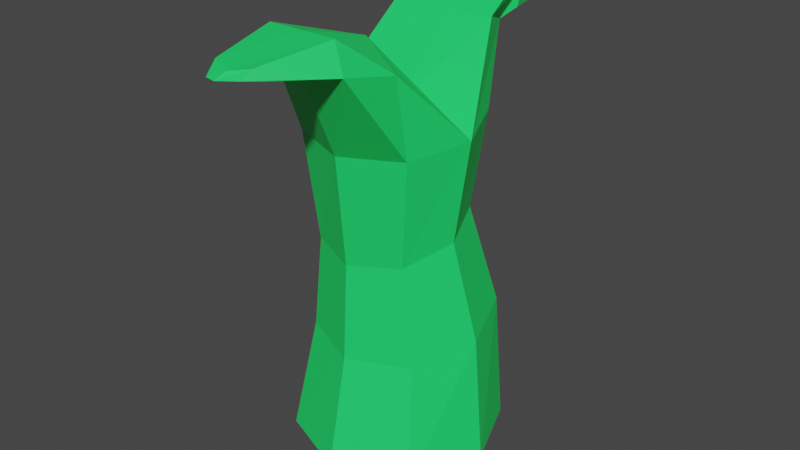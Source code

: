 # Source: Sprout.blend  (saved by Blender 3.6.13; exported with 4.5.12 LTS)
import bpy
from mathutils import Matrix  # noqa: F401  (used for matrix-valued properties, if any)

bpy.ops.wm.read_factory_settings(use_empty=True)
scene = bpy.context.scene
scene.name = 'Scene'

# ---- collections
col_collection = bpy.data.collections.new('Collection'); scene.collection.children.link(col_collection)

# ---- materials (node trees are filled in below, after node groups)
mat_plant = bpy.data.materials.new('Plant')
mat_plant.use_transparent_shadow = False

# ---- material node trees
mat_plant.use_nodes = True; mat_plant.node_tree.nodes.clear()
_N = mat_plant.node_tree.nodes; _L = mat_plant.node_tree.links
n0 = _N.new('ShaderNodeBsdfPrincipled'); n0.name = 'Principled BSDF'; n0.location = (10, 300)
n0.distribution = 'GGX'
n0.subsurface_method = 'RANDOM_WALK_SKIN'
n0.inputs[0].default_value = (0.01398, 0.8, 0.1392, 1.0)
n0.inputs[3].default_value = 1.45
n0.inputs[27].default_value = (0.0, 0.0, 0.0, 1.0)
n0.inputs[28].default_value = 1.0
n1 = _N.new('ShaderNodeOutputMaterial'); n1.name = 'Material Output'; n1.location = (300, 300)
_L.new(n0.outputs[0], n1.inputs[0])
n1.is_active_output = True

# ---- world
world_world = bpy.data.worlds.new('World'); scene.world = world_world
world_world.use_nodes = True; world_world.node_tree.nodes.clear()
_N = world_world.node_tree.nodes; _L = world_world.node_tree.links
n0 = _N.new('ShaderNodeOutputWorld'); n0.name = 'World Output'; n0.location = (300, 300)
n1 = _N.new('ShaderNodeBackground'); n1.name = 'Background'; n1.location = (10, 300)
n1.inputs[0].default_value = (0.05088, 0.05088, 0.05088, 1.0)
_L.new(n1.outputs[0], n0.inputs[0])
n0.is_active_output = True
world_world.color = (0.05088, 0.05088, 0.05088)
world_world.use_sun_shadow = False
world_world.sun_shadow_jitter_overblur = 0.0

# ---- meshes
me_plane = bpy.data.meshes.new('Plane')
me_plane.from_pydata([(-1.036, -1.038, -0.02951), (1.035, -1.038, -0.02951), (-1.036, 1.034, -0.02951), (1.035, 1.034, -0.02951), (-1.44, -0.002137, -0.02951), (-0.0003956, -1.442, -0.02951), (1.439, -0.002137, -0.02951), (-0.0003956, 1.438, -0.02951), (0.0, 0.0, 0.0), (-0.8041, -0.906, 4.441), (0.8444, -0.8697, 4.44), (-0.84, 0.7337, 4.611), (0.8084, 0.77, 4.61), (-1.143, -0.09324, 4.527), (0.02714, -1.207, 4.407), (1.148, -0.04278, 4.524), (-0.0228, 1.071, 4.644), (0.0, 0.0, 4.67), (-0.6252, -1.482, 5.58), (0.7718, -1.836, 5.709), (-1.01, -0.7672, 5.565), (0.05179, -1.896, 5.925), (0.8437, -1.056, 5.546), (-0.1223, -0.4617, 5.667), (-0.789, 1.615, 5.743), (0.3936, 1.532, 5.51), (-0.8972, 1.055, 5.691), (0.6042, 1.055, 5.691), (-0.1018, 1.555, 5.65), (-0.1465, 1.055, 5.691), (0.6106, 1.423, 5.946), (0.4714, 1.974, 5.923), (-0.1401, 2.174, 5.946), (-0.7396, 1.955, 5.965), (-0.8907, 1.423, 5.946), (-0.1401, 1.423, 5.946), (-0.7171, 1.812, 5.749), (0.4679, 1.809, 5.616), (-0.1132, 2.153, 5.706), (0.379, 2.303, 5.95), (-0.1414, 2.48, 5.969), (-0.6239, 2.347, 5.902), (-0.4179, 2.537, 5.494), (0.2647, 2.628, 5.599), (-0.06992, 2.804, 5.378), (0.1922, 2.857, 5.699), (-0.06687, 2.957, 5.503), (-0.3633, 2.72, 5.536), (-0.2637, -2.652, 5.925), (0.2834, -2.663, 5.924), (-0.4303, -1.696, 6.058), (0.05431, -2.796, 5.894), (0.5386, -1.696, 6.058), (0.05415, -1.696, 6.058), (-0.3472, -2.44, 5.851), (0.3696, -2.597, 5.794), (0.06472, -2.753, 5.779), (-0.1553, -2.891, 5.807), (0.2714, -2.797, 5.829), (-0.007004, -2.921, 5.805), (-1.198, 0.176, 1.643), (-0.9961, -0.02886, 3.051), (-0.7131, 0.6407, 3.24), (-0.8203, 1.028, 1.791), (0.9358, 0.9492, 1.836), (0.6854, 0.6087, 3.279), (0.9476, -0.07337, 3.106), (1.243, 0.06656, 1.706), (-0.8909, -0.7067, 1.512), (-0.7339, -0.7109, 2.878), (0.07151, 1.327, 1.868), (-0.009805, 0.8881, 3.33), (-0.02662, -1.084, 1.48), (-0.03865, -0.9903, 2.827), (0.8652, -0.7854, 1.557), (0.6647, -0.7429, 2.917)], [], [(8, 7, 3, 6), (4, 2, 7, 8), (0, 4, 8, 5), (5, 8, 6, 1), (13, 17, 29, 26), (16, 11, 24, 28), (17, 13, 20, 23), (14, 10, 19, 21), (62, 61, 13, 11), (66, 65, 12, 15), (61, 69, 9, 13), (65, 71, 16, 12), (69, 73, 14, 9), (71, 62, 11, 16), (73, 75, 10, 14), (75, 66, 15, 10), (20, 18, 48, 50), (51, 48, 57, 59), (10, 15, 22, 19), (15, 17, 23, 22), (13, 9, 18, 20), (9, 14, 21, 18), (29, 27, 30, 35), (28, 24, 36, 38), (11, 13, 26, 24), (15, 12, 25, 27), (17, 15, 27, 29), (12, 16, 28, 25), (35, 30, 31, 32), (34, 35, 32, 33), (24, 26, 34, 33), (27, 25, 31, 30), (26, 29, 35, 34), (31, 25, 37, 39), (40, 39, 45, 46), (39, 37, 43, 45), (32, 31, 39, 40), (24, 33, 41, 36), (33, 32, 40, 41), (25, 28, 38, 37), (44, 42, 47, 46), (43, 44, 46, 45), (36, 41, 47, 42), (38, 36, 42, 44), (41, 40, 46, 47), (37, 38, 44, 43), (48, 51, 53, 50), (51, 49, 52, 53), (23, 20, 50, 53), (19, 22, 52, 49), (18, 21, 56, 54), (22, 23, 53, 52), (54, 56, 59, 57), (56, 55, 58, 59), (19, 49, 58, 55), (48, 18, 54, 57), (21, 19, 55, 56), (49, 51, 59, 58), (1, 6, 67, 74), (74, 67, 66, 75), (5, 1, 74, 72), (72, 74, 75, 73), (7, 2, 63, 70), (70, 63, 62, 71), (0, 5, 72, 68), (68, 72, 73, 69), (3, 7, 70, 64), (64, 70, 71, 65), (4, 0, 68, 60), (60, 68, 69, 61), (6, 3, 64, 67), (67, 64, 65, 66), (2, 4, 60, 63), (63, 60, 61, 62)])
_uv = me_plane.uv_layers.new(name='UVMap')
_uv.uv.foreach_set('vector', [0.5, 0.5, 0.5, 1.0, 1.0, 1.0, 1.0, 0.5, 0.0, 0.5, 0.0, 1.0, 0.5, 1.0, 0.5, 0.5, 0.0, 0.0, 0.0, 0.5, 0.5, 0.5, 0.5, 0.0, 0.5, 0.0, 0.5, 0.5, 1.0, 0.5, 1.0, 0.0, 0.0, 0.5, 0.5, 0.5, 0.5, 0.5, 0.0, 0.5, 0.5, 1.0, 0.0, 1.0, 0.0, 1.0, 0.5, 1.0, 0.5, 0.5, 0.0, 0.5, 0.0, 0.5, 0.5, 0.5, 0.5, 0.0, 1.0, 0.0, 1.0, 0.0, 0.5, 0.0, 0.0, 1.0, 0.0, 0.5, 0.0, 0.5, 0.0, 1.0, 1.0, 0.5, 1.0, 1.0, 1.0, 1.0, 1.0, 0.5, 0.0, 0.5, 0.0, 0.0, 0.0, 0.0, 0.0, 0.5, 1.0, 1.0, 0.5, 1.0, 0.5, 1.0, 1.0, 1.0, 0.0, 0.0, 0.5, 0.0, 0.5, 0.0, 0.0, 0.0, 0.5, 1.0, 0.0, 1.0, 0.0, 1.0, 0.5, 1.0, 0.5, 0.0, 1.0, 0.0, 1.0, 0.0, 0.5, 0.0, 1.0, 0.0, 1.0, 0.5, 1.0, 0.5, 1.0, 0.0, 0.0, 0.5, 0.0, 0.0, 0.0, 0.0, 0.0, 0.5, 0.5, 0.0, 0.0, 0.0, 0.0, 0.0, 0.5, 0.0, 1.0, 0.0, 1.0, 0.5, 1.0, 0.5, 1.0, 0.0, 1.0, 0.5, 0.5, 0.5, 0.5, 0.5, 1.0, 0.5, 0.0, 0.5, 0.0, 0.0, 0.0, 0.0, 0.0, 0.5, 0.0, 0.0, 0.5, 0.0, 0.5, 0.0, 0.0, 0.0, 0.5, 0.5, 1.0, 0.5, 1.0, 0.5, 0.5, 0.5, 0.5, 1.0, 0.0, 1.0, 0.0, 1.0, 0.5, 1.0, 0.0, 1.0, 0.0, 0.5, 0.0, 0.5, 0.0, 1.0, 1.0, 0.5, 1.0, 1.0, 1.0, 0.9494, 1.0, 0.5, 0.5, 0.5, 1.0, 0.5, 1.0, 0.5, 0.5, 0.5, 1.0, 1.0, 0.5, 1.0, 0.5, 1.0, 1.0, 0.9494, 0.5, 0.5, 1.0, 0.5, 1.0, 1.0, 0.5, 1.0, 0.0, 0.5, 0.5, 0.5, 0.5, 1.0, 0.0, 1.0, 0.0, 1.0, 0.0, 0.5, 0.0, 0.5, 0.0, 1.0, 1.0, 0.5, 1.0, 0.9494, 1.0, 1.0, 1.0, 0.5, 0.0, 0.5, 0.5, 0.5, 0.5, 0.5, 0.0, 0.5, 1.0, 1.0, 1.0, 0.9494, 1.0, 1.0, 1.0, 1.0, 0.5, 1.0, 1.0, 1.0, 1.0, 1.0, 0.5, 1.0, 1.0, 1.0, 1.0, 1.0, 1.0, 1.0, 1.0, 1.0, 0.5, 1.0, 1.0, 1.0, 1.0, 1.0, 0.5, 1.0, 0.0, 1.0, 0.0, 1.0, 0.0, 1.0, 0.0, 1.0, 0.0, 1.0, 0.5, 1.0, 0.5, 1.0, 0.0, 1.0, 1.0, 0.9494, 0.5, 1.0, 0.5, 1.0, 1.0, 1.0, 0.5, 1.0, 0.0, 1.0, 0.0, 1.0, 0.5, 1.0, 1.0, 1.0, 0.5, 1.0, 0.5, 1.0, 1.0, 1.0, 0.0, 1.0, 0.0, 1.0, 0.0, 1.0, 0.0, 1.0, 0.5, 1.0, 0.0, 1.0, 0.0, 1.0, 0.5, 1.0, 0.0, 1.0, 0.5, 1.0, 0.5, 1.0, 0.0, 1.0, 1.0, 1.0, 0.5, 1.0, 0.5, 1.0, 1.0, 1.0, 0.0, 0.0, 0.5, 0.0, 0.5, 0.5, 0.0, 0.5, 0.5, 0.0, 1.0, 0.0, 1.0, 0.5, 0.5, 0.5, 0.5, 0.5, 0.0, 0.5, 0.0, 0.5, 0.5, 0.5, 1.0, 0.0, 1.0, 0.5, 1.0, 0.5, 1.0, 0.0, 0.0, 0.0, 0.5, 0.0, 0.5, 0.0, 0.0, 0.0, 1.0, 0.5, 0.5, 0.5, 0.5, 0.5, 1.0, 0.5, 0.0, 0.0, 0.5, 0.0, 0.5, 0.0, 0.0, 0.0, 0.5, 0.0, 1.0, 0.0, 1.0, 0.0, 0.5, 0.0, 1.0, 0.0, 1.0, 0.0, 1.0, 0.0, 1.0, 0.0, 0.0, 0.0, 0.0, 0.0, 0.0, 0.0, 0.0, 0.0, 0.5, 0.0, 1.0, 0.0, 1.0, 0.0, 0.5, 0.0, 1.0, 0.0, 0.5, 0.0, 0.5, 0.0, 1.0, 0.0, 1.0, 0.0, 1.0, 0.5, 1.0, 0.5, 1.0, 0.0, 1.0, 0.0, 1.0, 0.5, 1.0, 0.5, 1.0, 0.0, 0.5, 0.0, 1.0, 0.0, 1.0, 0.0, 0.5, 0.0, 0.5, 0.0, 1.0, 0.0, 1.0, 0.0, 0.5, 0.0, 0.5, 1.0, 0.0, 1.0, 0.0, 1.0, 0.5, 1.0, 0.5, 1.0, 0.0, 1.0, 0.0, 1.0, 0.5, 1.0, 0.0, 0.0, 0.5, 0.0, 0.5, 0.0, 0.0, 0.0, 0.0, 0.0, 0.5, 0.0, 0.5, 0.0, 0.0, 0.0, 1.0, 1.0, 0.5, 1.0, 0.5, 1.0, 1.0, 1.0, 1.0, 1.0, 0.5, 1.0, 0.5, 1.0, 1.0, 1.0, 0.0, 0.5, 0.0, 0.0, 0.0, 0.0, 0.0, 0.5, 0.0, 0.5, 0.0, 0.0, 0.0, 0.0, 0.0, 0.5, 1.0, 0.5, 1.0, 1.0, 1.0, 1.0, 1.0, 0.5, 1.0, 0.5, 1.0, 1.0, 1.0, 1.0, 1.0, 0.5, 0.0, 1.0, 0.0, 0.5, 0.0, 0.5, 0.0, 1.0, 0.0, 1.0, 0.0, 0.5, 0.0, 0.5, 0.0, 1.0])
me_plane.materials.append(mat_plant)
me_plane.update()

# ---- objects
ob_plane = bpy.data.objects.new('Plane', me_plane)

# ---- transforms, parenting, visibility, modifiers, constraints
ob_plane.location = (0.0, 0.0, 0.0)

# ---- collection membership
col_collection.objects.link(ob_plane)

# ---- scene / render settings (as saved in the file)
scene.frame_start = 1; scene.frame_end = 250; scene.frame_set(1)
scene.render.engine = 'BLENDER_EEVEE_NEXT'
scene.cycles.sampling_pattern = 'TABULATED_SOBOL'
scene.view_settings.view_transform = 'Filmic'
bpy.context.view_layer.update()

# ---- added for rendering (the .blend has no active camera and no usable light): camera, sun
cam_auto = bpy.data.cameras.new('AutoCamera')
cam_auto.lens = 50.0
cam_auto.sensor_width = 36.0
cam_auto.clip_end = 1000.0
ob_auto_camera = bpy.data.objects.new('AutoCamera', cam_auto)
scene.collection.objects.link(ob_auto_camera)
ob_auto_camera.location = (8.26981, -9.90652, 9.63025)
ob_auto_camera.rotation_euler = (1.09748, -7.21219e-08, 0.694738)
scene.camera = ob_auto_camera
light_auto_sun = bpy.data.lights.new('AutoSun', 'SUN')
light_auto_sun.energy = 3.0
light_auto_sun.angle = 0.0523599
ob_auto_sun = bpy.data.objects.new('AutoSun', light_auto_sun)
scene.collection.objects.link(ob_auto_sun)
ob_auto_sun.rotation_euler = (0.872665, 0.174533, 0.523599)
bpy.context.view_layer.update()
